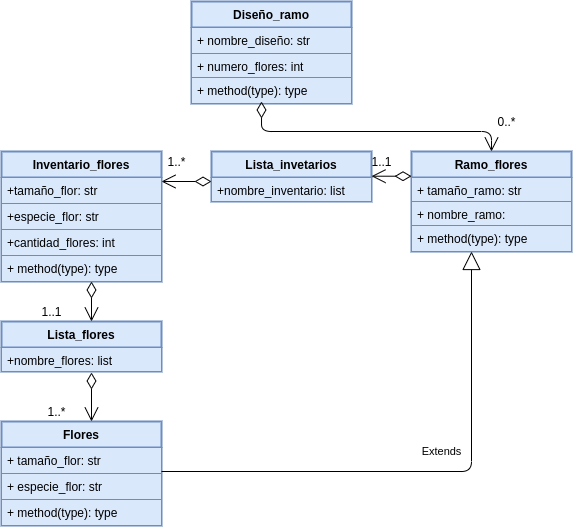

The diagram above was exported from draw.io. Its source (the exported page's mxGraphModel, read from the mxfile embedded in the PNG):
<mxGraphModel dx="931" dy="556" grid="1" gridSize="10" guides="1" tooltips="1" connect="1" arrows="1" fold="1" page="1" pageScale="1" pageWidth="827" pageHeight="1169" math="0" shadow="0">
  <root>
    <mxCell id="0" />
    <mxCell id="1" parent="0" />
    <mxCell id="Hxitx2kNhsJ10-mPCAKH-13" value="Flores" style="swimlane;fontStyle=1;align=center;verticalAlign=top;childLayout=stackLayout;horizontal=1;startSize=26;horizontalStack=0;resizeParent=1;resizeParentMax=0;resizeLast=0;collapsible=1;marginBottom=0;strokeWidth=2;fillColor=#dae8fc;strokeColor=#6c8ebf;" vertex="1" parent="1">
      <mxGeometry x="110" y="470" width="160" height="104" as="geometry" />
    </mxCell>
    <mxCell id="Hxitx2kNhsJ10-mPCAKH-14" value="+ tamaño_flor: str" style="text;strokeColor=#6c8ebf;fillColor=#dae8fc;align=left;verticalAlign=top;spacingLeft=4;spacingRight=4;overflow=hidden;rotatable=0;points=[[0,0.5],[1,0.5]];portConstraint=eastwest;" vertex="1" parent="Hxitx2kNhsJ10-mPCAKH-13">
      <mxGeometry y="26" width="160" height="26" as="geometry" />
    </mxCell>
    <mxCell id="Hxitx2kNhsJ10-mPCAKH-29" value="+ especie_flor: str" style="text;strokeColor=#6c8ebf;fillColor=#dae8fc;align=left;verticalAlign=top;spacingLeft=4;spacingRight=4;overflow=hidden;rotatable=0;points=[[0,0.5],[1,0.5]];portConstraint=eastwest;" vertex="1" parent="Hxitx2kNhsJ10-mPCAKH-13">
      <mxGeometry y="52" width="160" height="26" as="geometry" />
    </mxCell>
    <mxCell id="Hxitx2kNhsJ10-mPCAKH-16" value="+ method(type): type" style="text;strokeColor=#6c8ebf;fillColor=#dae8fc;align=left;verticalAlign=top;spacingLeft=4;spacingRight=4;overflow=hidden;rotatable=0;points=[[0,0.5],[1,0.5]];portConstraint=eastwest;" vertex="1" parent="Hxitx2kNhsJ10-mPCAKH-13">
      <mxGeometry y="78" width="160" height="26" as="geometry" />
    </mxCell>
    <mxCell id="Hxitx2kNhsJ10-mPCAKH-17" value="Ramo_flores" style="swimlane;fontStyle=1;align=center;verticalAlign=top;childLayout=stackLayout;horizontal=1;startSize=26;horizontalStack=0;resizeParent=1;resizeParentMax=0;resizeLast=0;collapsible=1;marginBottom=0;strokeWidth=2;fillColor=#dae8fc;strokeColor=#6c8ebf;" vertex="1" parent="1">
      <mxGeometry x="520" y="200" width="160" height="100" as="geometry" />
    </mxCell>
    <mxCell id="Hxitx2kNhsJ10-mPCAKH-18" value="+ tamaño_ramo: str" style="text;strokeColor=#6c8ebf;fillColor=#dae8fc;align=left;verticalAlign=top;spacingLeft=4;spacingRight=4;overflow=hidden;rotatable=0;points=[[0,0.5],[1,0.5]];portConstraint=eastwest;" vertex="1" parent="Hxitx2kNhsJ10-mPCAKH-17">
      <mxGeometry y="26" width="160" height="24" as="geometry" />
    </mxCell>
    <mxCell id="Hxitx2kNhsJ10-mPCAKH-28" value="+ nombre_ramo: " style="text;strokeColor=#6c8ebf;fillColor=#dae8fc;align=left;verticalAlign=top;spacingLeft=4;spacingRight=4;overflow=hidden;rotatable=0;points=[[0,0.5],[1,0.5]];portConstraint=eastwest;" vertex="1" parent="Hxitx2kNhsJ10-mPCAKH-17">
      <mxGeometry y="50" width="160" height="24" as="geometry" />
    </mxCell>
    <mxCell id="Hxitx2kNhsJ10-mPCAKH-20" value="+ method(type): type" style="text;strokeColor=#6c8ebf;fillColor=#dae8fc;align=left;verticalAlign=top;spacingLeft=4;spacingRight=4;overflow=hidden;rotatable=0;points=[[0,0.5],[1,0.5]];portConstraint=eastwest;" vertex="1" parent="Hxitx2kNhsJ10-mPCAKH-17">
      <mxGeometry y="74" width="160" height="26" as="geometry" />
    </mxCell>
    <mxCell id="Hxitx2kNhsJ10-mPCAKH-21" value="Diseño_ramo" style="swimlane;fontStyle=1;align=center;verticalAlign=top;childLayout=stackLayout;horizontal=1;startSize=26;horizontalStack=0;resizeParent=1;resizeParentMax=0;resizeLast=0;collapsible=1;marginBottom=0;strokeWidth=2;fillColor=#dae8fc;strokeColor=#6c8ebf;" vertex="1" parent="1">
      <mxGeometry x="300" y="50" width="160" height="102" as="geometry" />
    </mxCell>
    <mxCell id="Hxitx2kNhsJ10-mPCAKH-22" value="+ nombre_diseño: str" style="text;strokeColor=#6c8ebf;fillColor=#dae8fc;align=left;verticalAlign=top;spacingLeft=4;spacingRight=4;overflow=hidden;rotatable=0;points=[[0,0.5],[1,0.5]];portConstraint=eastwest;" vertex="1" parent="Hxitx2kNhsJ10-mPCAKH-21">
      <mxGeometry y="26" width="160" height="26" as="geometry" />
    </mxCell>
    <mxCell id="Hxitx2kNhsJ10-mPCAKH-30" value="+ numero_flores: int" style="text;strokeColor=#6c8ebf;fillColor=#dae8fc;align=left;verticalAlign=top;spacingLeft=4;spacingRight=4;overflow=hidden;rotatable=0;points=[[0,0.5],[1,0.5]];portConstraint=eastwest;" vertex="1" parent="Hxitx2kNhsJ10-mPCAKH-21">
      <mxGeometry y="52" width="160" height="24" as="geometry" />
    </mxCell>
    <mxCell id="Hxitx2kNhsJ10-mPCAKH-24" value="+ method(type): type" style="text;strokeColor=#6c8ebf;fillColor=#dae8fc;align=left;verticalAlign=top;spacingLeft=4;spacingRight=4;overflow=hidden;rotatable=0;points=[[0,0.5],[1,0.5]];portConstraint=eastwest;" vertex="1" parent="Hxitx2kNhsJ10-mPCAKH-21">
      <mxGeometry y="76" width="160" height="26" as="geometry" />
    </mxCell>
    <mxCell id="Hxitx2kNhsJ10-mPCAKH-31" value="Inventario_flores" style="swimlane;fontStyle=1;align=center;verticalAlign=top;childLayout=stackLayout;horizontal=1;startSize=26;horizontalStack=0;resizeParent=1;resizeParentMax=0;resizeLast=0;collapsible=1;marginBottom=0;strokeWidth=2;fillColor=#dae8fc;strokeColor=#6c8ebf;" vertex="1" parent="1">
      <mxGeometry x="110" y="200" width="160" height="130" as="geometry" />
    </mxCell>
    <mxCell id="Hxitx2kNhsJ10-mPCAKH-32" value="+tamaño_flor: str" style="text;strokeColor=#6c8ebf;fillColor=#dae8fc;align=left;verticalAlign=top;spacingLeft=4;spacingRight=4;overflow=hidden;rotatable=0;points=[[0,0.5],[1,0.5]];portConstraint=eastwest;" vertex="1" parent="Hxitx2kNhsJ10-mPCAKH-31">
      <mxGeometry y="26" width="160" height="26" as="geometry" />
    </mxCell>
    <mxCell id="Hxitx2kNhsJ10-mPCAKH-33" value="+especie_flor: str" style="text;strokeColor=#6c8ebf;fillColor=#dae8fc;align=left;verticalAlign=top;spacingLeft=4;spacingRight=4;overflow=hidden;rotatable=0;points=[[0,0.5],[1,0.5]];portConstraint=eastwest;" vertex="1" parent="Hxitx2kNhsJ10-mPCAKH-31">
      <mxGeometry y="52" width="160" height="26" as="geometry" />
    </mxCell>
    <mxCell id="Hxitx2kNhsJ10-mPCAKH-39" value="+cantidad_flores: int" style="text;strokeColor=#6c8ebf;fillColor=#dae8fc;align=left;verticalAlign=top;spacingLeft=4;spacingRight=4;overflow=hidden;rotatable=0;points=[[0,0.5],[1,0.5]];portConstraint=eastwest;" vertex="1" parent="Hxitx2kNhsJ10-mPCAKH-31">
      <mxGeometry y="78" width="160" height="26" as="geometry" />
    </mxCell>
    <mxCell id="Hxitx2kNhsJ10-mPCAKH-34" value="+ method(type): type" style="text;strokeColor=#6c8ebf;fillColor=#dae8fc;align=left;verticalAlign=top;spacingLeft=4;spacingRight=4;overflow=hidden;rotatable=0;points=[[0,0.5],[1,0.5]];portConstraint=eastwest;" vertex="1" parent="Hxitx2kNhsJ10-mPCAKH-31">
      <mxGeometry y="104" width="160" height="26" as="geometry" />
    </mxCell>
    <mxCell id="Hxitx2kNhsJ10-mPCAKH-49" value="" style="endArrow=open;html=1;endSize=12;startArrow=diamondThin;startSize=14;startFill=0;edgeStyle=orthogonalEdgeStyle;align=left;verticalAlign=bottom;entryX=0.5;entryY=0;entryDx=0;entryDy=0;" edge="1" parent="1" target="Hxitx2kNhsJ10-mPCAKH-17">
      <mxGeometry x="-1" y="3" relative="1" as="geometry">
        <mxPoint x="370" y="150" as="sourcePoint" />
        <mxPoint x="469.71" y="274" as="targetPoint" />
        <Array as="points">
          <mxPoint x="370" y="180" />
          <mxPoint x="600" y="180" />
        </Array>
      </mxGeometry>
    </mxCell>
    <mxCell id="Hxitx2kNhsJ10-mPCAKH-50" value="0..*" style="text;html=1;align=center;verticalAlign=middle;resizable=0;points=[];autosize=1;" vertex="1" parent="1">
      <mxGeometry x="600" y="160" width="30" height="20" as="geometry" />
    </mxCell>
    <mxCell id="Hxitx2kNhsJ10-mPCAKH-51" value="Lista_invetarios" style="swimlane;fontStyle=1;align=center;verticalAlign=top;childLayout=stackLayout;horizontal=1;startSize=26;horizontalStack=0;resizeParent=1;resizeParentMax=0;resizeLast=0;collapsible=1;marginBottom=0;strokeWidth=2;fillColor=#dae8fc;strokeColor=#6c8ebf;" vertex="1" parent="1">
      <mxGeometry x="320" y="200" width="160" height="50" as="geometry" />
    </mxCell>
    <mxCell id="Hxitx2kNhsJ10-mPCAKH-52" value="+nombre_inventario: list" style="text;strokeColor=#6c8ebf;fillColor=#dae8fc;align=left;verticalAlign=top;spacingLeft=4;spacingRight=4;overflow=hidden;rotatable=0;points=[[0,0.5],[1,0.5]];portConstraint=eastwest;" vertex="1" parent="Hxitx2kNhsJ10-mPCAKH-51">
      <mxGeometry y="26" width="160" height="24" as="geometry" />
    </mxCell>
    <mxCell id="Hxitx2kNhsJ10-mPCAKH-57" value="" style="endArrow=open;html=1;endSize=12;startArrow=diamondThin;startSize=14;startFill=0;edgeStyle=orthogonalEdgeStyle;align=left;verticalAlign=bottom;entryX=1;entryY=0.154;entryDx=0;entryDy=0;entryPerimeter=0;" edge="1" parent="1" target="Hxitx2kNhsJ10-mPCAKH-32">
      <mxGeometry x="-1" y="3" relative="1" as="geometry">
        <mxPoint x="320" y="230" as="sourcePoint" />
        <mxPoint x="280" y="230" as="targetPoint" />
      </mxGeometry>
    </mxCell>
    <mxCell id="Hxitx2kNhsJ10-mPCAKH-58" value="1..*" style="text;html=1;align=center;verticalAlign=middle;resizable=0;points=[];autosize=1;" vertex="1" parent="1">
      <mxGeometry x="270" y="200" width="30" height="20" as="geometry" />
    </mxCell>
    <mxCell id="Hxitx2kNhsJ10-mPCAKH-61" value="" style="endArrow=open;html=1;endSize=12;startArrow=diamondThin;startSize=14;startFill=0;edgeStyle=orthogonalEdgeStyle;align=left;verticalAlign=bottom;" edge="1" parent="1">
      <mxGeometry x="-1" y="3" relative="1" as="geometry">
        <mxPoint x="520" y="224.70999999999998" as="sourcePoint" />
        <mxPoint x="480" y="224.70999999999998" as="targetPoint" />
      </mxGeometry>
    </mxCell>
    <mxCell id="Hxitx2kNhsJ10-mPCAKH-62" value="1..1" style="text;html=1;align=center;verticalAlign=middle;resizable=0;points=[];autosize=1;" vertex="1" parent="1">
      <mxGeometry x="470" y="200" width="40" height="20" as="geometry" />
    </mxCell>
    <mxCell id="Hxitx2kNhsJ10-mPCAKH-65" value="Lista_flores" style="swimlane;fontStyle=1;align=center;verticalAlign=top;childLayout=stackLayout;horizontal=1;startSize=26;horizontalStack=0;resizeParent=1;resizeParentMax=0;resizeLast=0;collapsible=1;marginBottom=0;strokeWidth=2;fillColor=#dae8fc;strokeColor=#6c8ebf;" vertex="1" parent="1">
      <mxGeometry x="110" y="370" width="160" height="50" as="geometry" />
    </mxCell>
    <mxCell id="Hxitx2kNhsJ10-mPCAKH-66" value="+nombre_flores: list" style="text;strokeColor=#6c8ebf;fillColor=#dae8fc;align=left;verticalAlign=top;spacingLeft=4;spacingRight=4;overflow=hidden;rotatable=0;points=[[0,0.5],[1,0.5]];portConstraint=eastwest;" vertex="1" parent="Hxitx2kNhsJ10-mPCAKH-65">
      <mxGeometry y="26" width="160" height="24" as="geometry" />
    </mxCell>
    <mxCell id="Hxitx2kNhsJ10-mPCAKH-68" value="1..1" style="text;html=1;align=center;verticalAlign=middle;resizable=0;points=[];autosize=1;" vertex="1" parent="1">
      <mxGeometry x="140" y="350" width="40" height="20" as="geometry" />
    </mxCell>
    <mxCell id="Hxitx2kNhsJ10-mPCAKH-70" value="" style="endArrow=open;html=1;endSize=12;startArrow=diamondThin;startSize=14;startFill=0;edgeStyle=orthogonalEdgeStyle;align=left;verticalAlign=bottom;" edge="1" parent="1">
      <mxGeometry x="-1" y="3" relative="1" as="geometry">
        <mxPoint x="200" y="330" as="sourcePoint" />
        <mxPoint x="200" y="370" as="targetPoint" />
      </mxGeometry>
    </mxCell>
    <mxCell id="Hxitx2kNhsJ10-mPCAKH-71" value="" style="endArrow=open;html=1;endSize=12;startArrow=diamondThin;startSize=14;startFill=0;edgeStyle=orthogonalEdgeStyle;align=left;verticalAlign=bottom;" edge="1" parent="1">
      <mxGeometry x="-1" y="3" relative="1" as="geometry">
        <mxPoint x="200" y="421" as="sourcePoint" />
        <mxPoint x="200" y="470" as="targetPoint" />
      </mxGeometry>
    </mxCell>
    <mxCell id="Hxitx2kNhsJ10-mPCAKH-73" value="1..*" style="text;html=1;align=center;verticalAlign=middle;resizable=0;points=[];autosize=1;" vertex="1" parent="1">
      <mxGeometry x="150" y="450" width="30" height="20" as="geometry" />
    </mxCell>
    <mxCell id="Hxitx2kNhsJ10-mPCAKH-74" value="Extends" style="endArrow=block;endSize=16;endFill=0;html=1;" edge="1" parent="1">
      <mxGeometry x="0.0566" y="20" width="160" relative="1" as="geometry">
        <mxPoint x="270" y="520" as="sourcePoint" />
        <mxPoint x="580" y="300" as="targetPoint" />
        <Array as="points">
          <mxPoint x="580" y="520" />
        </Array>
        <mxPoint as="offset" />
      </mxGeometry>
    </mxCell>
  </root>
</mxGraphModel>